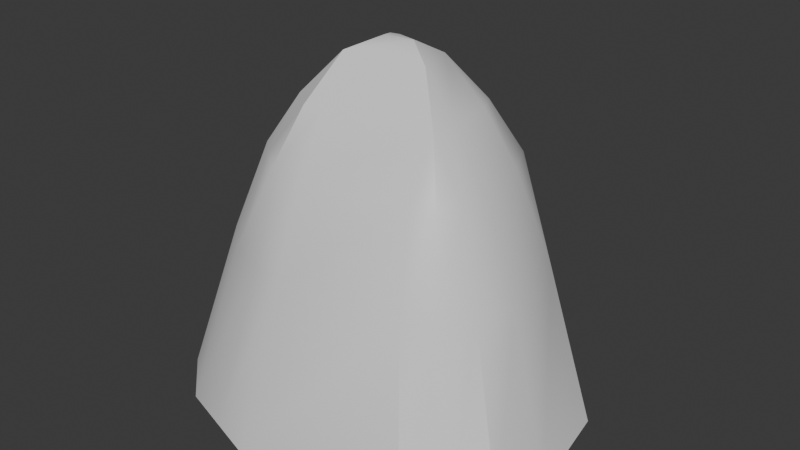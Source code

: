 # Source: BreakableRock.blend  (saved by Blender 5.0.119; exported with 4.5.12 LTS)
import bpy
from mathutils import Matrix  # noqa: F401  (used for matrix-valued properties, if any)

bpy.ops.wm.read_factory_settings(use_empty=True)
scene = bpy.context.scene
scene.name = 'Scene'

# ---- collections
col_collection = bpy.data.collections.new('Collection'); scene.collection.children.link(col_collection)
col_reference = bpy.data.collections.new('Reference'); scene.collection.children.link(col_reference)

# ---- materials (node trees are filled in below, after node groups)
mat_rockmat = bpy.data.materials.new('RockMat')

# ---- node groups
ng_smooth_by_angle = bpy.data.node_groups.new('Smooth by Angle', 'GeometryNodeTree')
_s = ng_smooth_by_angle.interface.new_socket(name='Mesh', in_out='OUTPUT', socket_type='NodeSocketGeometry')
_s = ng_smooth_by_angle.interface.new_socket(name='Mesh', in_out='INPUT', socket_type='NodeSocketGeometry')
_s = ng_smooth_by_angle.interface.new_socket(name='Angle', in_out='INPUT', socket_type='NodeSocketFloat')
_s.subtype = 'ANGLE'
_s.default_value = 0.5236
_s.min_value = 0.0
_s.max_value = 3.142
_s.description = 'Maximum face angle for smooth edges'
_s = ng_smooth_by_angle.interface.new_socket(name='Ignore Sharpness', in_out='INPUT', socket_type='NodeSocketBool')
_s.force_non_field = True
ng_smooth_by_angle.is_modifier = True
_N = ng_smooth_by_angle.nodes; _L = ng_smooth_by_angle.links
n0 = _N.new('GeometryNodeSetShadeSmooth'); n0.name = 'Set Shade Smooth'; n0.location = (120, -80)
n0.domain = 'EDGE'
n1 = _N.new('GeometryNodeSetShadeSmooth'); n1.name = 'Set Shade Smooth.001'; n1.location = (300, -80)
n2 = _N.new('NodeGroupOutput'); n2.name = 'Group Output'; n2.location = (480, -80)
n3 = _N.new('GeometryNodeInputMeshEdgeAngle'); n3.name = 'Edge Angle'; n3.location = (-440, -240)
n4 = _N.new('NodeGroupInput'); n4.name = 'Group Input'; n4.location = (-80, -80)
n5 = _N.new('GeometryNodeInputEdgeSmooth'); n5.name = 'Is Edge Smooth'; n5.location = (-260, -120)
n6 = _N.new('GeometryNodeInputShadeSmooth'); n6.name = 'Is Shade Smooth'; n6.location = (-440, -397)
n7 = _N.new('FunctionNodeCompare'); n7.name = 'Compare'; n7.location = (-260, -260)
n7.operation = 'LESS_EQUAL'
n7.inputs[6].default_value = (0.0, 0.0, 0.0, 0.0)
n7.inputs[7].default_value = (0.0, 0.0, 0.0, 0.0)
n8 = _N.new('FunctionNodeBooleanMath'); n8.name = 'Boolean Math.001'; n8.location = (-80, -260)
n9 = _N.new('NodeGroupInput'); n9.name = 'Group Input.001'; n9.location = (-440, -329)
n10 = _N.new('NodeGroupInput'); n10.name = 'Group Input.002'; n10.location = (-259, -189)
n11 = _N.new('FunctionNodeBooleanMath'); n11.name = 'Boolean Math'; n11.location = (-80, -149)
n11.operation = 'OR'
n12 = _N.new('FunctionNodeBooleanMath'); n12.name = 'Boolean Math.002'; n12.location = (-260, -380)
n12.operation = 'OR'
n13 = _N.new('NodeGroupInput'); n13.name = 'Group Input.003'; n13.location = (-440, -460)
_L.new(n3.outputs[0], n7.inputs[0])
_L.new(n1.outputs[0], n2.inputs[0])
_L.new(n9.outputs[1], n7.inputs[1])
_L.new(n7.outputs[0], n8.inputs[0])
_L.new(n4.outputs[0], n0.inputs[0])
_L.new(n0.outputs[0], n1.inputs[0])
_L.new(n8.outputs[0], n0.inputs[2])
_L.new(n10.outputs[2], n11.inputs[1])
_L.new(n5.outputs[0], n11.inputs[0])
_L.new(n11.outputs[0], n0.inputs[1])
_L.new(n13.outputs[2], n12.inputs[1])
_L.new(n6.outputs[0], n12.inputs[0])
_L.new(n12.outputs[0], n8.inputs[1])
n2.is_active_output = True

# ---- material node trees
mat_rockmat.use_nodes = True; mat_rockmat.node_tree.nodes.clear()
_N = mat_rockmat.node_tree.nodes; _L = mat_rockmat.node_tree.links
n0 = _N.new('ShaderNodeBsdfPrincipled'); n0.name = 'Principled BSDF'; n0.location = (-200, 100)
n1 = _N.new('ShaderNodeOutputMaterial'); n1.name = 'Material Output'; n1.location = (200, 100)
_L.new(n0.outputs[0], n1.inputs[0])
n1.is_active_output = True

# ---- world
world_world = bpy.data.worlds.new('World'); scene.world = world_world
world_world.use_nodes = True; world_world.node_tree.nodes.clear()
_N = world_world.node_tree.nodes; _L = world_world.node_tree.links
n0 = _N.new('ShaderNodeOutputWorld'); n0.name = 'World Output'; n0.location = (200, 100)
n1 = _N.new('ShaderNodeBackground'); n1.name = 'Background'; n1.location = (-200, 100)
n1.inputs[0].default_value = (0.05088, 0.05088, 0.05088, 1.0)
_L.new(n1.outputs[0], n0.inputs[0])
n0.is_active_output = True
world_world.color = (0.05088, 0.05088, 0.05088)
world_world.sun_shadow_jitter_overblur = 0.0

# ---- meshes
me_plane = bpy.data.meshes.new('Plane')
me_plane.from_pydata([(-0.1277, -0.3678, 0.5), (0.3126, -0.3003, 0.5), (-0.5267, -0.1626, 0.5), (0.4773, -0.1464, 0.5), (-0.4943, 0.2804, 0.5), (-0.2702, 0.5153, 0.5), (-0.03519, 0.5621, 0.5), (0.2248, 0.5174, 0.5), (0.4517, 0.2878, 0.5), (0.501, 0.01029, 0.5), (-0.3977, -0.2814, 0.5), (-0.04668, 0.08328, 1.468), (0.03055, 0.09263, 1.468), (-0.04526, 0.1008, 1.468), (-0.02057, 0.1058, 1.468), (0.02995, 0.09492, 1.468), (-0.3923, -0.1011, 0.9381), (-0.2956, -0.1902, 0.9381), (-0.0931, -0.255, 0.9381), (0.237, -0.2044, 0.9381), (0.3605, -0.08894, 0.9381), (-0.368, 0.231, 0.9381), (-0.1999, 0.4072, 0.9381), (-0.02376, 0.4423, 0.9381), (0.1712, 0.4087, 0.9381), (0.3413, 0.2366, 0.9381), (0.3783, 0.02852, 0.9381), (0.3949, -0.2233, 0.5), (0.2988, -0.1467, 0.9381), (-0.2627, -0.3246, 0.5), (-0.1944, -0.2226, 0.9381), (-0.3822, 0.3978, 0.5), (-0.284, 0.3191, 0.9381), (0.3382, 0.4026, 0.5), (0.2562, 0.3227, 0.9381), (-0.2992, -0.06424, 1.184), (-0.2491, -0.1103, 1.184), (-0.1749, -0.1707, 1.184), (-0.08581, -0.1626, 1.184), (0.1958, -0.1194, 1.184), (0.2553, -0.1043, 1.184), (0.276, -0.04444, 1.184), (-0.2804, 0.1922, 1.184), (-0.2442, 0.2836, 1.184), (-0.1544, 0.3243, 1.184), (-0.02256, 0.3505, 1.184), (0.1274, 0.3247, 1.184), (0.2162, 0.2828, 1.184), (0.2574, 0.1932, 1.184), (0.2869, 0.02734, 1.184), (-0.1488, -0.08512, 1.321), (-0.09586, -0.08029, 1.321), (0.1887, -0.03252, 1.321), (-0.2136, -0.03039, 1.321), (-0.1987, 0.1735, 1.321), (-0.1795, 0.2219, 1.321), (-0.1288, 0.2449, 1.321), (-0.02147, 0.2662, 1.321), (0.1022, 0.245, 1.321), (0.1535, 0.2207, 1.321), (0.1776, 0.1682, 1.321), (0.2029, 0.02625, 1.321), (-0.1129, 0.01433, 1.435), (-0.1019, 0.1511, 1.435), (-0.02018, 0.1676, 1.435), (0.07905, 0.1462, 1.435), (0.1066, 0.04092, 1.435)], [], [(10, 2, 4, 31, 5, 6, 7, 33, 8, 9, 3, 27, 1, 0, 29), (13, 11, 12, 15, 14), (4, 2, 16, 21), (29, 0, 18, 30), (33, 7, 24, 34), (31, 4, 21, 32), (0, 1, 19, 18), (9, 8, 25, 26), (6, 5, 22, 23), (27, 3, 20, 28), (3, 9, 26, 20), (2, 10, 17, 16), (7, 6, 23, 24), (36, 35, 16, 17), (37, 36, 17, 30), (39, 38, 18, 19), (40, 39, 19, 28), (35, 42, 21, 16), (43, 44, 22, 32), (44, 45, 23, 22), (45, 46, 24, 23), (47, 48, 25, 34), (48, 49, 26, 25), (49, 41, 20, 26), (41, 40, 28, 20), (1, 27, 28, 19), (38, 37, 30, 18), (10, 29, 30, 17), (42, 43, 32, 21), (5, 31, 32, 22), (8, 33, 34, 25), (53, 35, 36), (51, 50, 37, 38), (52, 51, 38, 39), (52, 40, 41), (53, 54, 42, 35), (55, 56, 44, 43), (56, 57, 45, 44), (57, 58, 46, 45), (59, 60, 48, 47), (60, 61, 49, 48), (61, 52, 41, 49), (52, 39, 40), (50, 53, 36, 37), (54, 55, 43, 42), (58, 59, 47, 46), (62, 50, 51), (66, 62, 51, 52), (62, 63, 54, 53), (63, 56, 55), (63, 64, 57, 56), (64, 65, 58, 57), (65, 60, 59), (65, 66, 61, 60), (63, 55, 54), (65, 59, 58), (66, 52, 61), (62, 53, 50), (24, 46, 47, 34), (11, 13, 63, 62), (14, 15, 65, 64), (12, 11, 62, 66), (13, 14, 64, 63), (15, 12, 66, 65)])
me_plane.polygons.foreach_set('use_smooth', [True] * 64)
_uv = me_plane.uv_layers.new(name='UVMap')
_uv.uv.foreach_set('vector', [-0.6088, -0.1062, -0.9796, 0.2354, -0.8864, 1.509, -0.5642, 1.846, -0.242, 2.184, 0.4334, 2.319, 1.181, 2.19, 1.507, 1.86, 1.833, 1.53, 1.975, 0.7323, 1.907, 0.282, 1.67, 0.06076, 1.433, -0.1605, 0.1676, -0.3546, -0.2206, -0.2304, 0.4045, 0.9925, 0.4004, 0.9421, 0.6224, 0.969, 0.6207, 0.9756, 0.4755, 1.007, 1.036, -1.807, -0.2371, -1.807, -0.06038, -0.5475, 0.8944, -0.5475, -0.2206, -1.807, 0.1676, -1.807, 0.267, -0.5475, -0.02412, -0.5475, 1.387, -1.807, 1.717, -1.807, 1.405, -0.5475, 1.158, -0.5475, 1.374, -1.807, 1.036, -1.807, 0.8944, -0.5475, 1.148, -0.5475, 0.1676, -1.807, 1.433, -1.807, 1.216, -0.5475, 0.267, -0.5475, 0.2598, -1.807, 1.058, -1.807, 0.9104, -0.5475, 0.3122, -0.5475, 0.4334, -1.807, -0.242, -1.807, -0.04019, -0.5475, 0.4663, -0.5475, 1.67, -1.807, 1.907, -1.807, 1.571, -0.5475, 1.393, -0.5475, -0.1905, -1.807, 0.2598, -1.807, 0.3122, -0.5475, -0.02545, -0.5475, -0.9796, -1.807, -0.6088, -1.807, -0.3152, -0.5475, -0.5932, -0.5475, 1.181, -1.807, 0.4334, -1.807, 0.4663, -0.5475, 1.027, -0.5475, -0.1816, 0.1603, -0.3255, 0.1603, -0.5932, -0.5475, -0.3152, -0.5475, 0.03175, 0.1603, -0.1816, 0.1603, -0.3152, -0.5475, -0.02412, -0.5475, 1.097, 0.1603, 0.2879, 0.1603, 0.267, -0.5475, 1.216, -0.5475, 1.268, 0.1603, 1.097, 0.1603, 1.216, -0.5475, 1.393, -0.5475, 0.04554, 0.1603, 0.7827, 0.1603, 0.8944, -0.5475, -0.06038, -0.5475, -0.1674, 0.1603, 0.09085, 0.1603, -0.04019, -0.5475, -0.2818, -0.5475, 0.09085, 0.1603, 0.4697, 0.1603, 0.4663, -0.5475, -0.04019, -0.5475, 0.4697, 0.1603, 0.9007, 0.1603, 1.027, -0.5475, 0.4663, -0.5475, 1.043, 0.1603, 0.7855, 0.1603, 0.9104, -0.5475, 1.158, -0.5475, 0.7855, 0.1603, 0.3088, 0.1603, 0.3122, -0.5475, 0.9104, -0.5475, 0.3088, 0.1603, 0.1025, 0.1603, -0.02545, -0.5475, 0.3122, -0.5475, 0.1025, 0.1603, -0.06955, 0.1603, -0.1914, -0.5475, -0.02545, -0.5475, 1.433, -1.807, 1.67, -1.807, 1.393, -0.5475, 1.216, -0.5475, 0.2879, 0.1603, 0.03175, 0.1603, -0.02412, -0.5475, 0.267, -0.5475, -0.6088, -1.807, -0.2206, -1.807, -0.02412, -0.5475, -0.3152, -0.5475, 0.7827, 0.1603, 1.045, 0.1603, 1.148, -0.5475, 0.8944, -0.5475, 1.712, -1.807, 1.374, -1.807, 1.148, -0.5475, 1.401, -0.5475, 1.058, -1.807, 1.387, -1.807, 1.158, -0.5475, 0.9104, -0.5475, -0.07942, 0.5526, -0.3255, 0.1603, -0.1816, 0.1603, 0.259, 0.5526, 0.1068, 0.5526, 0.03175, 0.1603, 0.2879, 0.1603, 1.077, 0.5526, 0.259, 0.5526, 0.2879, 0.1603, 1.097, 0.1603, 0.1367, 0.5526, -0.06955, 0.1603, 0.1025, 0.1603, 0.1429, 0.5526, 0.7288, 0.5526, 0.7827, 0.1603, 0.04554, 0.1603, 0.01864, 0.5526, 0.1643, 0.5526, 0.09085, 0.1603, -0.1674, 0.1603, 0.1643, 0.5526, 0.4729, 0.5526, 0.4697, 0.1603, 0.09085, 0.1603, 0.4729, 0.5526, 0.8284, 0.5526, 0.9007, 0.1603, 0.4697, 0.1603, 0.8647, 0.5526, 0.7137, 0.5526, 0.7855, 0.1603, 1.043, 0.1603, 0.7137, 0.5526, 0.3057, 0.5526, 0.3088, 0.1603, 0.7855, 0.1603, 0.3057, 0.5526, 0.1367, 0.5526, 0.1025, 0.1603, 0.3088, 0.1603, 1.077, 0.5526, 1.097, 0.1603, 1.268, 0.1603, 0.1068, 0.5526, -0.07942, 0.5526, -0.1816, 0.1603, 0.03175, 0.1603, 0.7288, 0.5526, 0.8681, 0.5526, 1.045, 0.1603, 0.7827, 0.1603, 0.8284, 0.5526, 0.9759, 0.5526, 1.156, 0.1603, 0.9007, 0.1603, 0.21, 0.8812, 0.1068, 0.5526, 0.259, 0.5526, 0.8411, 0.8812, 0.21, 0.8812, 0.259, 0.5526, 1.077, 0.5526, 0.2714, 0.8812, 0.6645, 0.8812, 0.7288, 0.5526, 0.1429, 0.5526, 0.2417, 0.8812, 0.1643, 0.5526, 0.01864, 0.5526, 0.2417, 0.8812, 0.4766, 0.8812, 0.4729, 0.5526, 0.1643, 0.5526, 0.4766, 0.8812, 0.7618, 0.8812, 0.8284, 0.5526, 0.4729, 0.5526, 0.6506, 0.8812, 0.7137, 0.5526, 0.8647, 0.5526, 0.6506, 0.8812, 0.3478, 0.8812, 0.3057, 0.5526, 0.7137, 0.5526, 0.6645, 0.8812, 0.8681, 0.5526, 0.7288, 0.5526, 0.7618, 0.8812, 0.9759, 0.5526, 0.8284, 0.5526, 0.3478, 0.8812, 0.1367, 0.5526, 0.3057, 0.5526, 0.21, 0.7439, -0.07942, 0.6154, 0.1068, 0.458, 1.027, -0.5475, 0.9007, 0.1603, 1.156, 0.1603, 1.271, -0.5475, 0.4004, 0.9421, 0.4045, 0.9925, 0.2417, 1.137, 0.21, 0.7439, 0.4755, 1.007, 0.6207, 0.9756, 0.7618, 1.123, 0.4766, 1.184, 0.6224, 0.969, 0.4004, 0.9421, 0.21, 0.7439, 0.8411, 0.8204, 0.4045, 0.9925, 0.4755, 1.007, 0.4766, 1.184, 0.2417, 1.137, 0.6207, 0.9756, 0.6224, 0.969, 0.8411, 0.8204, 0.7618, 1.123])
me_plane.materials.append(mat_rockmat)
me_plane.update()

# ---- objects
ob_plane = bpy.data.objects.new('Plane', me_plane)

# ---- transforms, parenting, visibility, modifiers, constraints
ob_plane.location = (0.0, 0.0, 0.0)
_m = ob_plane.modifiers.new('Smooth by Angle', 'NODES')
_m.node_group = ng_smooth_by_angle
_m.use_pin_to_last = True
_m.show_group_selector = False

# ---- collection membership
col_collection.objects.link(ob_plane)

# ---- scene / render settings (as saved in the file)
scene.frame_start = 1; scene.frame_end = 250; scene.frame_set(1)
scene.render.engine = 'BLENDER_EEVEE_NEXT'
scene.render.bake_bias = 0.0
scene.render.bake_samples = 0
scene.cycles.sampling_pattern = 'TABULATED_SOBOL'
scene.eevee.use_volume_custom_range = False
bpy.context.view_layer.update()

# ---- added for rendering (the .blend has no active camera and no usable light): camera, sun
cam_auto = bpy.data.cameras.new('AutoCamera')
cam_auto.lens = 50.0
cam_auto.sensor_width = 36.0
cam_auto.clip_end = 1000.0
ob_auto_camera = bpy.data.objects.new('AutoCamera', cam_auto)
scene.collection.objects.link(ob_auto_camera)
ob_auto_camera.location = (1.55151, -1.78012, 2.23575)
ob_auto_camera.rotation_euler = (1.09748, -7.21219e-08, 0.694738)
scene.camera = ob_auto_camera
light_auto_sun = bpy.data.lights.new('AutoSun', 'SUN')
light_auto_sun.energy = 3.0
light_auto_sun.angle = 0.0523599
ob_auto_sun = bpy.data.objects.new('AutoSun', light_auto_sun)
scene.collection.objects.link(ob_auto_sun)
ob_auto_sun.rotation_euler = (0.872665, 0.174533, 0.523599)
bpy.context.view_layer.update()
